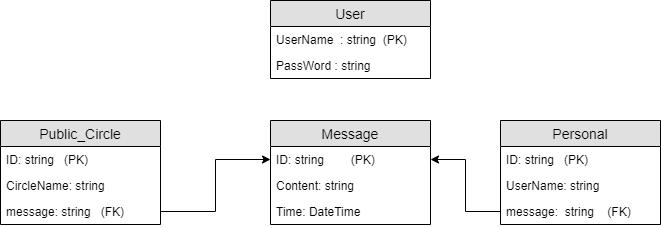

The diagram above was exported from draw.io. Its source (the exported page's mxGraphModel, read from the mxfile embedded in the PNG):
<mxGraphModel dx="854" dy="385" grid="1" gridSize="10" guides="1" tooltips="1" connect="1" arrows="1" fold="1" page="1" pageScale="1" pageWidth="850" pageHeight="1100" math="0" shadow="0">
  <root>
    <mxCell id="0" />
    <mxCell id="1" parent="0" />
    <mxCell id="YmEU2qryYp3wYrs6jUzi-1" value="User" style="swimlane;fontStyle=0;childLayout=stackLayout;horizontal=1;startSize=26;fillColor=#e0e0e0;horizontalStack=0;resizeParent=1;resizeParentMax=0;resizeLast=0;collapsible=1;marginBottom=0;swimlaneFillColor=#ffffff;align=center;fontSize=14;" vertex="1" parent="1">
      <mxGeometry x="450" y="50" width="160" height="78" as="geometry">
        <mxRectangle x="250" y="90" width="70" height="26" as="alternateBounds" />
      </mxGeometry>
    </mxCell>
    <mxCell id="YmEU2qryYp3wYrs6jUzi-2" value="UserName  : string  (PK)" style="text;strokeColor=none;fillColor=none;spacingLeft=4;spacingRight=4;overflow=hidden;rotatable=0;points=[[0,0.5],[1,0.5]];portConstraint=eastwest;fontSize=12;" vertex="1" parent="YmEU2qryYp3wYrs6jUzi-1">
      <mxGeometry y="26" width="160" height="26" as="geometry" />
    </mxCell>
    <mxCell id="YmEU2qryYp3wYrs6jUzi-3" value="PassWord : string" style="text;strokeColor=none;fillColor=none;spacingLeft=4;spacingRight=4;overflow=hidden;rotatable=0;points=[[0,0.5],[1,0.5]];portConstraint=eastwest;fontSize=12;" vertex="1" parent="YmEU2qryYp3wYrs6jUzi-1">
      <mxGeometry y="52" width="160" height="26" as="geometry" />
    </mxCell>
    <mxCell id="YmEU2qryYp3wYrs6jUzi-12" value="Personal" style="swimlane;fontStyle=0;childLayout=stackLayout;horizontal=1;startSize=26;fillColor=#e0e0e0;horizontalStack=0;resizeParent=1;resizeParentMax=0;resizeLast=0;collapsible=1;marginBottom=0;swimlaneFillColor=#ffffff;align=center;fontSize=14;" vertex="1" parent="1">
      <mxGeometry x="680" y="170" width="160" height="104" as="geometry" />
    </mxCell>
    <mxCell id="YmEU2qryYp3wYrs6jUzi-13" value="ID: string   (PK)" style="text;strokeColor=none;fillColor=none;spacingLeft=4;spacingRight=4;overflow=hidden;rotatable=0;points=[[0,0.5],[1,0.5]];portConstraint=eastwest;fontSize=12;" vertex="1" parent="YmEU2qryYp3wYrs6jUzi-12">
      <mxGeometry y="26" width="160" height="26" as="geometry" />
    </mxCell>
    <mxCell id="YmEU2qryYp3wYrs6jUzi-27" value="UserName: string" style="text;strokeColor=none;fillColor=none;spacingLeft=4;spacingRight=4;overflow=hidden;rotatable=0;points=[[0,0.5],[1,0.5]];portConstraint=eastwest;fontSize=12;" vertex="1" parent="YmEU2qryYp3wYrs6jUzi-12">
      <mxGeometry y="52" width="160" height="26" as="geometry" />
    </mxCell>
    <mxCell id="YmEU2qryYp3wYrs6jUzi-15" value="message:  string    (FK)" style="text;strokeColor=none;fillColor=none;spacingLeft=4;spacingRight=4;overflow=hidden;rotatable=0;points=[[0,0.5],[1,0.5]];portConstraint=eastwest;fontSize=12;" vertex="1" parent="YmEU2qryYp3wYrs6jUzi-12">
      <mxGeometry y="78" width="160" height="26" as="geometry" />
    </mxCell>
    <mxCell id="YmEU2qryYp3wYrs6jUzi-16" value="Public_Circle" style="swimlane;fontStyle=0;childLayout=stackLayout;horizontal=1;startSize=26;fillColor=#e0e0e0;horizontalStack=0;resizeParent=1;resizeParentMax=0;resizeLast=0;collapsible=1;marginBottom=0;swimlaneFillColor=#ffffff;align=center;fontSize=14;" vertex="1" parent="1">
      <mxGeometry x="180" y="170" width="160" height="104" as="geometry" />
    </mxCell>
    <mxCell id="YmEU2qryYp3wYrs6jUzi-17" value="ID: string   (PK)" style="text;strokeColor=none;fillColor=none;spacingLeft=4;spacingRight=4;overflow=hidden;rotatable=0;points=[[0,0.5],[1,0.5]];portConstraint=eastwest;fontSize=12;" vertex="1" parent="YmEU2qryYp3wYrs6jUzi-16">
      <mxGeometry y="26" width="160" height="26" as="geometry" />
    </mxCell>
    <mxCell id="YmEU2qryYp3wYrs6jUzi-18" value="CircleName: string" style="text;strokeColor=none;fillColor=none;spacingLeft=4;spacingRight=4;overflow=hidden;rotatable=0;points=[[0,0.5],[1,0.5]];portConstraint=eastwest;fontSize=12;" vertex="1" parent="YmEU2qryYp3wYrs6jUzi-16">
      <mxGeometry y="52" width="160" height="26" as="geometry" />
    </mxCell>
    <mxCell id="YmEU2qryYp3wYrs6jUzi-19" value="message: string   (FK)" style="text;strokeColor=none;fillColor=none;spacingLeft=4;spacingRight=4;overflow=hidden;rotatable=0;points=[[0,0.5],[1,0.5]];portConstraint=eastwest;fontSize=12;" vertex="1" parent="YmEU2qryYp3wYrs6jUzi-16">
      <mxGeometry y="78" width="160" height="26" as="geometry" />
    </mxCell>
    <mxCell id="YmEU2qryYp3wYrs6jUzi-20" value="Message" style="swimlane;fontStyle=0;childLayout=stackLayout;horizontal=1;startSize=26;fillColor=#e0e0e0;horizontalStack=0;resizeParent=1;resizeParentMax=0;resizeLast=0;collapsible=1;marginBottom=0;swimlaneFillColor=#ffffff;align=center;fontSize=14;" vertex="1" parent="1">
      <mxGeometry x="450" y="170" width="160" height="104" as="geometry" />
    </mxCell>
    <mxCell id="YmEU2qryYp3wYrs6jUzi-21" value="ID: string        (PK)" style="text;strokeColor=none;fillColor=none;spacingLeft=4;spacingRight=4;overflow=hidden;rotatable=0;points=[[0,0.5],[1,0.5]];portConstraint=eastwest;fontSize=12;" vertex="1" parent="YmEU2qryYp3wYrs6jUzi-20">
      <mxGeometry y="26" width="160" height="26" as="geometry" />
    </mxCell>
    <mxCell id="YmEU2qryYp3wYrs6jUzi-22" value="Content: string" style="text;strokeColor=none;fillColor=none;spacingLeft=4;spacingRight=4;overflow=hidden;rotatable=0;points=[[0,0.5],[1,0.5]];portConstraint=eastwest;fontSize=12;" vertex="1" parent="YmEU2qryYp3wYrs6jUzi-20">
      <mxGeometry y="52" width="160" height="26" as="geometry" />
    </mxCell>
    <mxCell id="YmEU2qryYp3wYrs6jUzi-23" value="Time: DateTime" style="text;strokeColor=none;fillColor=none;spacingLeft=4;spacingRight=4;overflow=hidden;rotatable=0;points=[[0,0.5],[1,0.5]];portConstraint=eastwest;fontSize=12;" vertex="1" parent="YmEU2qryYp3wYrs6jUzi-20">
      <mxGeometry y="78" width="160" height="26" as="geometry" />
    </mxCell>
    <mxCell id="YmEU2qryYp3wYrs6jUzi-28" style="edgeStyle=orthogonalEdgeStyle;rounded=0;orthogonalLoop=1;jettySize=auto;html=1;entryX=1;entryY=0.5;entryDx=0;entryDy=0;" edge="1" parent="1" source="YmEU2qryYp3wYrs6jUzi-15" target="YmEU2qryYp3wYrs6jUzi-21">
      <mxGeometry relative="1" as="geometry" />
    </mxCell>
    <mxCell id="YmEU2qryYp3wYrs6jUzi-29" style="edgeStyle=orthogonalEdgeStyle;rounded=0;orthogonalLoop=1;jettySize=auto;html=1;" edge="1" parent="1" source="YmEU2qryYp3wYrs6jUzi-19" target="YmEU2qryYp3wYrs6jUzi-21">
      <mxGeometry relative="1" as="geometry" />
    </mxCell>
  </root>
</mxGraphModel>